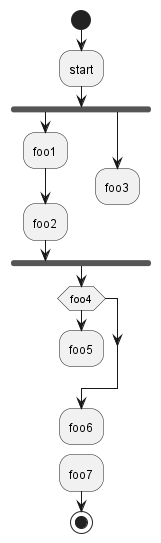

The diagram above was rendered by PlantUML. Its source (embedded in the PNG):
@startuml
start
:start;
fork
    :foo1;
    :foo2;
fork again
    :foo3;
    detach
endfork
if (foo4) then
    :foo5;
    detach
endif
:foo6;
detach
:foo7;
stop
@enduml